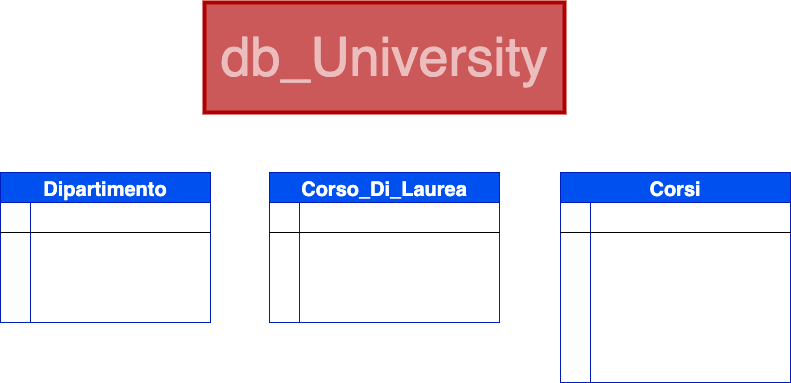

The diagram above was exported from draw.io. Its source (the exported page's mxGraphModel, read from the mxfile embedded in the PNG):
<mxGraphModel dx="1101" dy="788" grid="1" gridSize="10" guides="1" tooltips="1" connect="1" arrows="1" fold="1" page="1" pageScale="1" pageWidth="827" pageHeight="1169" math="0" shadow="0">
  <root>
    <mxCell id="0" />
    <mxCell id="1" parent="0" />
    <mxCell id="5" value="db_University" style="text;html=1;strokeColor=#B20000;fillColor=#cc5959;align=center;verticalAlign=middle;whiteSpace=wrap;rounded=0;fontColor=#FFFFFF;strokeWidth=4;perimeterSpacing=0;textOpacity=60;fontSize=54;" vertex="1" parent="1">
      <mxGeometry x="234" y="60" width="360" height="110" as="geometry" />
    </mxCell>
    <mxCell id="47" value="Dipartimento" style="shape=table;startSize=30;container=1;collapsible=1;childLayout=tableLayout;fixedRows=1;rowLines=0;fontStyle=1;align=center;resizeLast=1;strokeWidth=1;fontSize=20;fontColor=#ffffff;fillColor=#0050ef;strokeColor=#001DBC;" vertex="1" parent="1">
      <mxGeometry x="30" y="230" width="210" height="150" as="geometry" />
    </mxCell>
    <mxCell id="48" value="" style="shape=tableRow;horizontal=0;startSize=0;swimlaneHead=0;swimlaneBody=0;fillColor=none;collapsible=0;dropTarget=0;points=[[0,0.5],[1,0.5]];portConstraint=eastwest;top=0;left=0;right=0;bottom=1;strokeWidth=1;fontSize=18;fontColor=#FFFFFF;" vertex="1" parent="47">
      <mxGeometry y="30" width="210" height="30" as="geometry" />
    </mxCell>
    <mxCell id="49" value="PK" style="shape=partialRectangle;connectable=0;fillColor=none;top=0;left=0;bottom=0;right=0;fontStyle=1;overflow=hidden;strokeWidth=1;fontSize=18;fontColor=#FFFFFF;" vertex="1" parent="48">
      <mxGeometry width="30" height="30" as="geometry">
        <mxRectangle width="30" height="30" as="alternateBounds" />
      </mxGeometry>
    </mxCell>
    <mxCell id="50" value="Id_Dipartimento" style="shape=partialRectangle;connectable=0;fillColor=none;top=0;left=0;bottom=0;right=0;align=left;spacingLeft=6;fontStyle=5;overflow=hidden;strokeWidth=1;fontSize=18;fontColor=#FFFFFF;" vertex="1" parent="48">
      <mxGeometry x="30" width="180" height="30" as="geometry">
        <mxRectangle width="180" height="30" as="alternateBounds" />
      </mxGeometry>
    </mxCell>
    <mxCell id="51" value="" style="shape=tableRow;horizontal=0;startSize=0;swimlaneHead=0;swimlaneBody=0;fillColor=none;collapsible=0;dropTarget=0;points=[[0,0.5],[1,0.5]];portConstraint=eastwest;top=0;left=0;right=0;bottom=0;strokeWidth=1;fontSize=18;fontColor=#FFFFFF;" vertex="1" parent="47">
      <mxGeometry y="60" width="210" height="30" as="geometry" />
    </mxCell>
    <mxCell id="52" value="" style="shape=partialRectangle;connectable=0;fillColor=none;top=0;left=0;bottom=0;right=0;editable=1;overflow=hidden;strokeWidth=1;fontSize=18;fontColor=#FFFFFF;" vertex="1" parent="51">
      <mxGeometry width="30" height="30" as="geometry">
        <mxRectangle width="30" height="30" as="alternateBounds" />
      </mxGeometry>
    </mxCell>
    <mxCell id="53" value="Nome_Dipartimento" style="shape=partialRectangle;connectable=0;fillColor=none;top=0;left=0;bottom=0;right=0;align=left;spacingLeft=6;overflow=hidden;strokeWidth=1;fontSize=18;fontColor=#FFFFFF;" vertex="1" parent="51">
      <mxGeometry x="30" width="180" height="30" as="geometry">
        <mxRectangle width="180" height="30" as="alternateBounds" />
      </mxGeometry>
    </mxCell>
    <mxCell id="121" value="" style="shape=tableRow;horizontal=0;startSize=0;swimlaneHead=0;swimlaneBody=0;fillColor=none;collapsible=0;dropTarget=0;points=[[0,0.5],[1,0.5]];portConstraint=eastwest;top=0;left=0;right=0;bottom=0;strokeWidth=1;fontSize=18;fontColor=#FFFFFF;" vertex="1" parent="47">
      <mxGeometry y="90" width="210" height="30" as="geometry" />
    </mxCell>
    <mxCell id="122" value="" style="shape=partialRectangle;connectable=0;fillColor=none;top=0;left=0;bottom=0;right=0;editable=1;overflow=hidden;strokeWidth=1;fontSize=18;fontColor=#FFFFFF;" vertex="1" parent="121">
      <mxGeometry width="30" height="30" as="geometry">
        <mxRectangle width="30" height="30" as="alternateBounds" />
      </mxGeometry>
    </mxCell>
    <mxCell id="123" value="Sede" style="shape=partialRectangle;connectable=0;fillColor=none;top=0;left=0;bottom=0;right=0;align=left;spacingLeft=6;overflow=hidden;strokeWidth=1;fontSize=18;fontColor=#FFFFFF;" vertex="1" parent="121">
      <mxGeometry x="30" width="180" height="30" as="geometry">
        <mxRectangle width="180" height="30" as="alternateBounds" />
      </mxGeometry>
    </mxCell>
    <mxCell id="54" value="" style="shape=tableRow;horizontal=0;startSize=0;swimlaneHead=0;swimlaneBody=0;fillColor=none;collapsible=0;dropTarget=0;points=[[0,0.5],[1,0.5]];portConstraint=eastwest;top=0;left=0;right=0;bottom=0;strokeWidth=1;fontSize=18;fontColor=#FFFFFF;" vertex="1" parent="47">
      <mxGeometry y="120" width="210" height="30" as="geometry" />
    </mxCell>
    <mxCell id="55" value="" style="shape=partialRectangle;connectable=0;fillColor=none;top=0;left=0;bottom=0;right=0;editable=1;overflow=hidden;strokeWidth=1;fontSize=18;fontColor=#FFFFFF;" vertex="1" parent="54">
      <mxGeometry width="30" height="30" as="geometry">
        <mxRectangle width="30" height="30" as="alternateBounds" />
      </mxGeometry>
    </mxCell>
    <mxCell id="56" value="Sede" style="shape=partialRectangle;connectable=0;fillColor=none;top=0;left=0;bottom=0;right=0;align=left;spacingLeft=6;overflow=hidden;strokeWidth=1;fontSize=18;fontColor=#FFFFFF;" vertex="1" parent="54">
      <mxGeometry x="30" width="180" height="30" as="geometry">
        <mxRectangle width="180" height="30" as="alternateBounds" />
      </mxGeometry>
    </mxCell>
    <mxCell id="86" value="Corso_Di_Laurea" style="shape=table;startSize=30;container=1;collapsible=1;childLayout=tableLayout;fixedRows=1;rowLines=0;fontStyle=1;align=center;resizeLast=1;strokeWidth=1;fontSize=20;fontColor=#ffffff;fillColor=#0050ef;strokeColor=#001DBC;" vertex="1" parent="1">
      <mxGeometry x="299" y="230" width="230" height="150" as="geometry" />
    </mxCell>
    <mxCell id="87" value="" style="shape=tableRow;horizontal=0;startSize=0;swimlaneHead=0;swimlaneBody=0;fillColor=none;collapsible=0;dropTarget=0;points=[[0,0.5],[1,0.5]];portConstraint=eastwest;top=0;left=0;right=0;bottom=1;strokeWidth=1;fontSize=18;fontColor=#FFFFFF;" vertex="1" parent="86">
      <mxGeometry y="30" width="230" height="30" as="geometry" />
    </mxCell>
    <mxCell id="88" value="PK" style="shape=partialRectangle;connectable=0;fillColor=none;top=0;left=0;bottom=0;right=0;fontStyle=1;overflow=hidden;strokeWidth=1;fontSize=18;fontColor=#FFFFFF;" vertex="1" parent="87">
      <mxGeometry width="30" height="30" as="geometry">
        <mxRectangle width="30" height="30" as="alternateBounds" />
      </mxGeometry>
    </mxCell>
    <mxCell id="89" value="Id_Corso_Di_Laurea" style="shape=partialRectangle;connectable=0;fillColor=none;top=0;left=0;bottom=0;right=0;align=left;spacingLeft=6;fontStyle=5;overflow=hidden;strokeWidth=1;fontSize=18;fontColor=#FFFFFF;" vertex="1" parent="87">
      <mxGeometry x="30" width="200" height="30" as="geometry">
        <mxRectangle width="200" height="30" as="alternateBounds" />
      </mxGeometry>
    </mxCell>
    <mxCell id="90" value="" style="shape=tableRow;horizontal=0;startSize=0;swimlaneHead=0;swimlaneBody=0;fillColor=none;collapsible=0;dropTarget=0;points=[[0,0.5],[1,0.5]];portConstraint=eastwest;top=0;left=0;right=0;bottom=0;strokeWidth=1;fontSize=18;fontColor=#FFFFFF;" vertex="1" parent="86">
      <mxGeometry y="60" width="230" height="30" as="geometry" />
    </mxCell>
    <mxCell id="91" value="" style="shape=partialRectangle;connectable=0;fillColor=none;top=0;left=0;bottom=0;right=0;editable=1;overflow=hidden;strokeWidth=1;fontSize=18;fontColor=#FFFFFF;" vertex="1" parent="90">
      <mxGeometry width="30" height="30" as="geometry">
        <mxRectangle width="30" height="30" as="alternateBounds" />
      </mxGeometry>
    </mxCell>
    <mxCell id="92" value="Nome_CDL        " style="shape=partialRectangle;connectable=0;fillColor=none;top=0;left=0;bottom=0;right=0;align=left;spacingLeft=6;overflow=hidden;strokeWidth=1;fontSize=18;fontColor=#FFFFFF;" vertex="1" parent="90">
      <mxGeometry x="30" width="200" height="30" as="geometry">
        <mxRectangle width="200" height="30" as="alternateBounds" />
      </mxGeometry>
    </mxCell>
    <mxCell id="93" value="" style="shape=tableRow;horizontal=0;startSize=0;swimlaneHead=0;swimlaneBody=0;fillColor=none;collapsible=0;dropTarget=0;points=[[0,0.5],[1,0.5]];portConstraint=eastwest;top=0;left=0;right=0;bottom=0;strokeWidth=1;fontSize=18;fontColor=#FFFFFF;" vertex="1" parent="86">
      <mxGeometry y="90" width="230" height="30" as="geometry" />
    </mxCell>
    <mxCell id="94" value="" style="shape=partialRectangle;connectable=0;fillColor=none;top=0;left=0;bottom=0;right=0;editable=1;overflow=hidden;strokeWidth=1;fontSize=18;fontColor=#FFFFFF;" vertex="1" parent="93">
      <mxGeometry width="30" height="30" as="geometry">
        <mxRectangle width="30" height="30" as="alternateBounds" />
      </mxGeometry>
    </mxCell>
    <mxCell id="95" value="Id_Dipartimento" style="shape=partialRectangle;connectable=0;fillColor=none;top=0;left=0;bottom=0;right=0;align=left;spacingLeft=6;overflow=hidden;strokeWidth=1;fontSize=18;fontColor=#FFFFFF;" vertex="1" parent="93">
      <mxGeometry x="30" width="200" height="30" as="geometry">
        <mxRectangle width="200" height="30" as="alternateBounds" />
      </mxGeometry>
    </mxCell>
    <mxCell id="96" value="" style="shape=tableRow;horizontal=0;startSize=0;swimlaneHead=0;swimlaneBody=0;fillColor=none;collapsible=0;dropTarget=0;points=[[0,0.5],[1,0.5]];portConstraint=eastwest;top=0;left=0;right=0;bottom=0;strokeWidth=1;fontSize=18;fontColor=#FFFFFF;" vertex="1" parent="86">
      <mxGeometry y="120" width="230" height="30" as="geometry" />
    </mxCell>
    <mxCell id="97" value="" style="shape=partialRectangle;connectable=0;fillColor=none;top=0;left=0;bottom=0;right=0;editable=1;overflow=hidden;strokeWidth=1;fontSize=18;fontColor=#FFFFFF;" vertex="1" parent="96">
      <mxGeometry width="30" height="30" as="geometry">
        <mxRectangle width="30" height="30" as="alternateBounds" />
      </mxGeometry>
    </mxCell>
    <mxCell id="98" value="Corsi" style="shape=partialRectangle;connectable=0;fillColor=none;top=0;left=0;bottom=0;right=0;align=left;spacingLeft=6;overflow=hidden;strokeWidth=1;fontSize=18;fontColor=#FFFFFF;" vertex="1" parent="96">
      <mxGeometry x="30" width="200" height="30" as="geometry">
        <mxRectangle width="200" height="30" as="alternateBounds" />
      </mxGeometry>
    </mxCell>
    <mxCell id="99" value="Corsi" style="shape=table;startSize=30;container=1;collapsible=1;childLayout=tableLayout;fixedRows=1;rowLines=0;fontStyle=1;align=center;resizeLast=1;strokeWidth=1;fontSize=20;fillColor=#0050ef;strokeColor=#001DBC;fontColor=#ffffff;" vertex="1" parent="1">
      <mxGeometry x="590" y="230" width="230" height="210" as="geometry" />
    </mxCell>
    <mxCell id="100" value="" style="shape=tableRow;horizontal=0;startSize=0;swimlaneHead=0;swimlaneBody=0;fillColor=none;collapsible=0;dropTarget=0;points=[[0,0.5],[1,0.5]];portConstraint=eastwest;top=0;left=0;right=0;bottom=1;strokeWidth=1;fontSize=18;fontColor=#FFFFFF;" vertex="1" parent="99">
      <mxGeometry y="30" width="230" height="30" as="geometry" />
    </mxCell>
    <mxCell id="101" value="PK" style="shape=partialRectangle;connectable=0;fillColor=none;top=0;left=0;bottom=0;right=0;fontStyle=1;overflow=hidden;strokeWidth=1;fontSize=18;fontColor=#FFFFFF;" vertex="1" parent="100">
      <mxGeometry width="30" height="30" as="geometry">
        <mxRectangle width="30" height="30" as="alternateBounds" />
      </mxGeometry>
    </mxCell>
    <mxCell id="102" value="Id_Corsi" style="shape=partialRectangle;connectable=0;fillColor=none;top=0;left=0;bottom=0;right=0;align=left;spacingLeft=6;fontStyle=5;overflow=hidden;strokeWidth=1;fontSize=18;fontColor=#FFFFFF;" vertex="1" parent="100">
      <mxGeometry x="30" width="200" height="30" as="geometry">
        <mxRectangle width="200" height="30" as="alternateBounds" />
      </mxGeometry>
    </mxCell>
    <mxCell id="103" value="" style="shape=tableRow;horizontal=0;startSize=0;swimlaneHead=0;swimlaneBody=0;fillColor=none;collapsible=0;dropTarget=0;points=[[0,0.5],[1,0.5]];portConstraint=eastwest;top=0;left=0;right=0;bottom=0;strokeWidth=1;fontSize=18;fontColor=#FFFFFF;" vertex="1" parent="99">
      <mxGeometry y="60" width="230" height="30" as="geometry" />
    </mxCell>
    <mxCell id="104" value="" style="shape=partialRectangle;connectable=0;fillColor=none;top=0;left=0;bottom=0;right=0;editable=1;overflow=hidden;strokeWidth=1;fontSize=18;fontColor=#FFFFFF;" vertex="1" parent="103">
      <mxGeometry width="30" height="30" as="geometry">
        <mxRectangle width="30" height="30" as="alternateBounds" />
      </mxGeometry>
    </mxCell>
    <mxCell id="105" value="Nome_Corso" style="shape=partialRectangle;connectable=0;fillColor=none;top=0;left=0;bottom=0;right=0;align=left;spacingLeft=6;overflow=hidden;strokeWidth=1;fontSize=18;fontColor=#FFFFFF;" vertex="1" parent="103">
      <mxGeometry x="30" width="200" height="30" as="geometry">
        <mxRectangle width="200" height="30" as="alternateBounds" />
      </mxGeometry>
    </mxCell>
    <mxCell id="106" value="" style="shape=tableRow;horizontal=0;startSize=0;swimlaneHead=0;swimlaneBody=0;fillColor=none;collapsible=0;dropTarget=0;points=[[0,0.5],[1,0.5]];portConstraint=eastwest;top=0;left=0;right=0;bottom=0;strokeWidth=1;fontSize=18;fontColor=#FFFFFF;" vertex="1" parent="99">
      <mxGeometry y="90" width="230" height="30" as="geometry" />
    </mxCell>
    <mxCell id="107" value="" style="shape=partialRectangle;connectable=0;fillColor=none;top=0;left=0;bottom=0;right=0;editable=1;overflow=hidden;strokeWidth=1;fontSize=18;fontColor=#FFFFFF;" vertex="1" parent="106">
      <mxGeometry width="30" height="30" as="geometry">
        <mxRectangle width="30" height="30" as="alternateBounds" />
      </mxGeometry>
    </mxCell>
    <mxCell id="108" value="Id_Corso_Di_Laurea" style="shape=partialRectangle;connectable=0;fillColor=none;top=0;left=0;bottom=0;right=0;align=left;spacingLeft=6;overflow=hidden;strokeWidth=1;fontSize=18;fontColor=#FFFFFF;" vertex="1" parent="106">
      <mxGeometry x="30" width="200" height="30" as="geometry">
        <mxRectangle width="200" height="30" as="alternateBounds" />
      </mxGeometry>
    </mxCell>
    <mxCell id="109" value="" style="shape=tableRow;horizontal=0;startSize=0;swimlaneHead=0;swimlaneBody=0;fillColor=none;collapsible=0;dropTarget=0;points=[[0,0.5],[1,0.5]];portConstraint=eastwest;top=0;left=0;right=0;bottom=0;strokeWidth=1;fontSize=18;fontColor=#FFFFFF;" vertex="1" parent="99">
      <mxGeometry y="120" width="230" height="30" as="geometry" />
    </mxCell>
    <mxCell id="110" value="" style="shape=partialRectangle;connectable=0;fillColor=none;top=0;left=0;bottom=0;right=0;editable=1;overflow=hidden;strokeWidth=1;fontSize=18;fontColor=#FFFFFF;" vertex="1" parent="109">
      <mxGeometry width="30" height="30" as="geometry">
        <mxRectangle width="30" height="30" as="alternateBounds" />
      </mxGeometry>
    </mxCell>
    <mxCell id="111" value="Id_Appelli_Di_Esame" style="shape=partialRectangle;connectable=0;fillColor=none;top=0;left=0;bottom=0;right=0;align=left;spacingLeft=6;overflow=hidden;strokeWidth=1;fontSize=18;fontColor=#FFFFFF;" vertex="1" parent="109">
      <mxGeometry x="30" width="200" height="30" as="geometry">
        <mxRectangle width="200" height="30" as="alternateBounds" />
      </mxGeometry>
    </mxCell>
    <mxCell id="118" value="" style="shape=tableRow;horizontal=0;startSize=0;swimlaneHead=0;swimlaneBody=0;fillColor=none;collapsible=0;dropTarget=0;points=[[0,0.5],[1,0.5]];portConstraint=eastwest;top=0;left=0;right=0;bottom=0;strokeWidth=1;fontSize=18;fontColor=#FFFFFF;" vertex="1" parent="99">
      <mxGeometry y="150" width="230" height="30" as="geometry" />
    </mxCell>
    <mxCell id="119" value="" style="shape=partialRectangle;connectable=0;fillColor=none;top=0;left=0;bottom=0;right=0;editable=1;overflow=hidden;strokeWidth=1;fontSize=18;fontColor=#FFFFFF;" vertex="1" parent="118">
      <mxGeometry width="30" height="30" as="geometry">
        <mxRectangle width="30" height="30" as="alternateBounds" />
      </mxGeometry>
    </mxCell>
    <mxCell id="120" value="Numero_Studenti" style="shape=partialRectangle;connectable=0;fillColor=none;top=0;left=0;bottom=0;right=0;align=left;spacingLeft=6;overflow=hidden;strokeWidth=1;fontSize=18;fontColor=#FFFFFF;" vertex="1" parent="118">
      <mxGeometry x="30" width="200" height="30" as="geometry">
        <mxRectangle width="200" height="30" as="alternateBounds" />
      </mxGeometry>
    </mxCell>
    <mxCell id="124" value="" style="shape=tableRow;horizontal=0;startSize=0;swimlaneHead=0;swimlaneBody=0;fillColor=none;collapsible=0;dropTarget=0;points=[[0,0.5],[1,0.5]];portConstraint=eastwest;top=0;left=0;right=0;bottom=0;strokeWidth=1;fontSize=18;fontColor=#FFFFFF;" vertex="1" parent="99">
      <mxGeometry y="180" width="230" height="30" as="geometry" />
    </mxCell>
    <mxCell id="125" value="" style="shape=partialRectangle;connectable=0;fillColor=none;top=0;left=0;bottom=0;right=0;editable=1;overflow=hidden;strokeWidth=1;fontSize=18;fontColor=#FFFFFF;" vertex="1" parent="124">
      <mxGeometry width="30" height="30" as="geometry">
        <mxRectangle width="30" height="30" as="alternateBounds" />
      </mxGeometry>
    </mxCell>
    <mxCell id="126" value="Numero_Studenti" style="shape=partialRectangle;connectable=0;fillColor=none;top=0;left=0;bottom=0;right=0;align=left;spacingLeft=6;overflow=hidden;strokeWidth=1;fontSize=18;fontColor=#FFFFFF;" vertex="1" parent="124">
      <mxGeometry x="30" width="200" height="30" as="geometry">
        <mxRectangle width="200" height="30" as="alternateBounds" />
      </mxGeometry>
    </mxCell>
  </root>
</mxGraphModel>